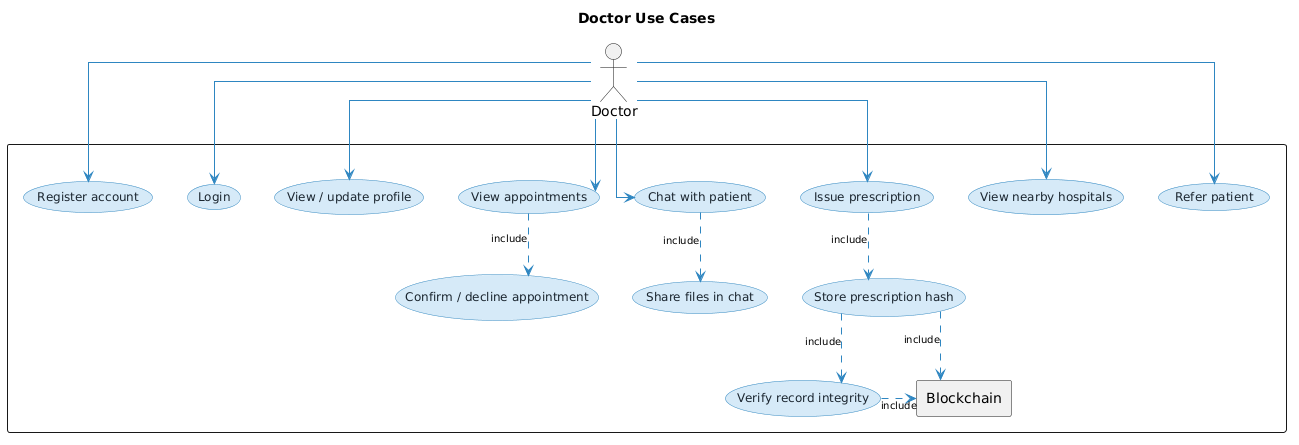

The diagram above was rendered by PlantUML. Its source (embedded in the PNG):
@startuml
title Doctor Use Cases

skinparam linetype ortho
skinparam defaultTextAlignment center
skinparam ActorStyle default
skinparam usecase {
  BackgroundColor #D6EAF8
  BorderColor #2E86C1
  FontColor #1A252F
  FontSize 12
}
skinparam arrow {
  Color #2E86C1
  FontSize 10
}

actor Doctor as D

rectangle " " {

  usecase "Register account" as UC1
  usecase "Login" as UC2
  usecase "View / update profile" as UC3
  usecase "View appointments" as UC4
  usecase "Confirm / decline appointment" as UC5
  usecase "Chat with patient" as UC6
  usecase "Share files in chat" as UC7
  usecase "Issue prescription" as UC8
  usecase "Store prescription hash" as UC9
  usecase "Verify record integrity" as UC10
  usecase "View nearby hospitals" as UC11
  usecase "Refer patient" as UC12

  rectangle "Blockchain" as B

}

D -down-> UC1
D -down-> UC2
D -down-> UC3
D -down-> UC4
D -down-> UC6
D -down-> UC8
D -down-> UC11
D -down-> UC12

UC4  .down.> UC5 : «include»
UC6  .down.> UC7 : «include»
UC8  .down.> UC9 : «include»
UC9  .down.> UC10 : «include»

UC9  .right.> B : «include»
UC10 .right.> B : «include»
@enduml